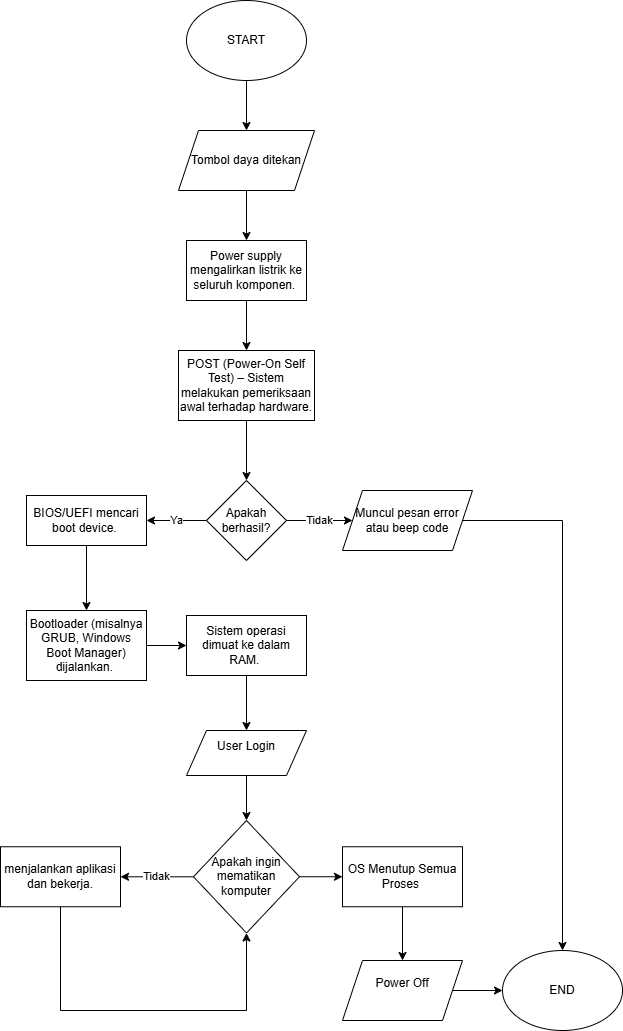

The diagram above was exported from draw.io. Its source (the exported page's mxGraphModel, read from the mxfile embedded in the PNG):
<mxGraphModel dx="1050" dy="522" grid="1" gridSize="10" guides="1" tooltips="1" connect="1" arrows="1" fold="1" page="1" pageScale="1" pageWidth="827" pageHeight="1169" math="0" shadow="0">
  <root>
    <mxCell id="WIyWlLk6GJQsqaUBKTNV-0" />
    <mxCell id="WIyWlLk6GJQsqaUBKTNV-1" parent="WIyWlLk6GJQsqaUBKTNV-0" />
    <mxCell id="mBufAoVQPGLLe2Hq8rj_-2" value="" style="edgeStyle=orthogonalEdgeStyle;rounded=0;orthogonalLoop=1;jettySize=auto;html=1;" edge="1" parent="WIyWlLk6GJQsqaUBKTNV-1" source="mBufAoVQPGLLe2Hq8rj_-0" target="mBufAoVQPGLLe2Hq8rj_-1">
      <mxGeometry relative="1" as="geometry" />
    </mxCell>
    <mxCell id="mBufAoVQPGLLe2Hq8rj_-0" value="START" style="ellipse;whiteSpace=wrap;html=1;" vertex="1" parent="WIyWlLk6GJQsqaUBKTNV-1">
      <mxGeometry x="354" y="30" width="120" height="80" as="geometry" />
    </mxCell>
    <mxCell id="mBufAoVQPGLLe2Hq8rj_-4" value="" style="edgeStyle=orthogonalEdgeStyle;rounded=0;orthogonalLoop=1;jettySize=auto;html=1;" edge="1" parent="WIyWlLk6GJQsqaUBKTNV-1" source="mBufAoVQPGLLe2Hq8rj_-1" target="mBufAoVQPGLLe2Hq8rj_-3">
      <mxGeometry relative="1" as="geometry" />
    </mxCell>
    <mxCell id="mBufAoVQPGLLe2Hq8rj_-1" value="Tombol daya ditekan" style="shape=parallelogram;perimeter=parallelogramPerimeter;whiteSpace=wrap;html=1;fixedSize=1;" vertex="1" parent="WIyWlLk6GJQsqaUBKTNV-1">
      <mxGeometry x="346" y="160" width="136" height="60" as="geometry" />
    </mxCell>
    <mxCell id="mBufAoVQPGLLe2Hq8rj_-6" value="" style="edgeStyle=orthogonalEdgeStyle;rounded=0;orthogonalLoop=1;jettySize=auto;html=1;" edge="1" parent="WIyWlLk6GJQsqaUBKTNV-1" source="mBufAoVQPGLLe2Hq8rj_-3" target="mBufAoVQPGLLe2Hq8rj_-5">
      <mxGeometry relative="1" as="geometry" />
    </mxCell>
    <mxCell id="mBufAoVQPGLLe2Hq8rj_-3" value="&lt;br&gt;Power supply mengalirkan listrik ke seluruh komponen.&amp;nbsp;&lt;div&gt;&lt;br/&gt;&lt;/div&gt;" style="whiteSpace=wrap;html=1;" vertex="1" parent="WIyWlLk6GJQsqaUBKTNV-1">
      <mxGeometry x="354" y="270" width="120" height="60" as="geometry" />
    </mxCell>
    <mxCell id="mBufAoVQPGLLe2Hq8rj_-8" value="" style="edgeStyle=orthogonalEdgeStyle;rounded=0;orthogonalLoop=1;jettySize=auto;html=1;" edge="1" parent="WIyWlLk6GJQsqaUBKTNV-1" source="mBufAoVQPGLLe2Hq8rj_-5" target="mBufAoVQPGLLe2Hq8rj_-7">
      <mxGeometry relative="1" as="geometry" />
    </mxCell>
    <mxCell id="mBufAoVQPGLLe2Hq8rj_-5" value="&lt;br&gt;&lt;span style=&quot;&quot; data-end=&quot;301&quot; data-start=&quot;272&quot;&gt;POST (Power-On Self Test)&lt;/span&gt; – Sistem melakukan pemeriksaan awal terhadap hardware.&lt;div&gt;&lt;br/&gt;&lt;/div&gt;" style="whiteSpace=wrap;html=1;" vertex="1" parent="WIyWlLk6GJQsqaUBKTNV-1">
      <mxGeometry x="346" y="380" width="136" height="70" as="geometry" />
    </mxCell>
    <mxCell id="mBufAoVQPGLLe2Hq8rj_-10" value="Tidak" style="edgeStyle=orthogonalEdgeStyle;rounded=0;orthogonalLoop=1;jettySize=auto;html=1;entryX=0;entryY=0.5;entryDx=0;entryDy=0;" edge="1" parent="WIyWlLk6GJQsqaUBKTNV-1" source="mBufAoVQPGLLe2Hq8rj_-7" target="mBufAoVQPGLLe2Hq8rj_-13">
      <mxGeometry relative="1" as="geometry">
        <mxPoint x="514" y="550" as="targetPoint" />
      </mxGeometry>
    </mxCell>
    <mxCell id="mBufAoVQPGLLe2Hq8rj_-12" value="Ya" style="edgeStyle=orthogonalEdgeStyle;rounded=0;orthogonalLoop=1;jettySize=auto;html=1;" edge="1" parent="WIyWlLk6GJQsqaUBKTNV-1" source="mBufAoVQPGLLe2Hq8rj_-7" target="mBufAoVQPGLLe2Hq8rj_-11">
      <mxGeometry relative="1" as="geometry" />
    </mxCell>
    <mxCell id="mBufAoVQPGLLe2Hq8rj_-7" value="Apakah berhasil?" style="rhombus;whiteSpace=wrap;html=1;" vertex="1" parent="WIyWlLk6GJQsqaUBKTNV-1">
      <mxGeometry x="374" y="510" width="80" height="80" as="geometry" />
    </mxCell>
    <mxCell id="mBufAoVQPGLLe2Hq8rj_-15" value="" style="edgeStyle=orthogonalEdgeStyle;rounded=0;orthogonalLoop=1;jettySize=auto;html=1;" edge="1" parent="WIyWlLk6GJQsqaUBKTNV-1" source="mBufAoVQPGLLe2Hq8rj_-11" target="mBufAoVQPGLLe2Hq8rj_-14">
      <mxGeometry relative="1" as="geometry" />
    </mxCell>
    <mxCell id="mBufAoVQPGLLe2Hq8rj_-11" value="&lt;br&gt;BIOS/UEFI mencari boot device.&amp;nbsp;&lt;div&gt;&lt;br/&gt;&lt;/div&gt;" style="whiteSpace=wrap;html=1;" vertex="1" parent="WIyWlLk6GJQsqaUBKTNV-1">
      <mxGeometry x="194" y="525" width="120" height="50" as="geometry" />
    </mxCell>
    <mxCell id="mBufAoVQPGLLe2Hq8rj_-29" style="edgeStyle=orthogonalEdgeStyle;rounded=0;orthogonalLoop=1;jettySize=auto;html=1;exitX=1;exitY=0.5;exitDx=0;exitDy=0;entryX=0.5;entryY=0;entryDx=0;entryDy=0;" edge="1" parent="WIyWlLk6GJQsqaUBKTNV-1" source="mBufAoVQPGLLe2Hq8rj_-13" target="mBufAoVQPGLLe2Hq8rj_-31">
      <mxGeometry relative="1" as="geometry">
        <mxPoint x="720" y="920" as="targetPoint" />
      </mxGeometry>
    </mxCell>
    <mxCell id="mBufAoVQPGLLe2Hq8rj_-13" value="&lt;br&gt;Muncul pesan error atau beep code&lt;div&gt;&lt;br/&gt;&lt;/div&gt;" style="shape=parallelogram;perimeter=parallelogramPerimeter;whiteSpace=wrap;html=1;fixedSize=1;" vertex="1" parent="WIyWlLk6GJQsqaUBKTNV-1">
      <mxGeometry x="510" y="520" width="130" height="60" as="geometry" />
    </mxCell>
    <mxCell id="mBufAoVQPGLLe2Hq8rj_-17" value="" style="edgeStyle=orthogonalEdgeStyle;rounded=0;orthogonalLoop=1;jettySize=auto;html=1;" edge="1" parent="WIyWlLk6GJQsqaUBKTNV-1" source="mBufAoVQPGLLe2Hq8rj_-14" target="mBufAoVQPGLLe2Hq8rj_-16">
      <mxGeometry relative="1" as="geometry" />
    </mxCell>
    <mxCell id="mBufAoVQPGLLe2Hq8rj_-14" value="&lt;br&gt;Bootloader (misalnya GRUB, Windows Boot Manager) dijalankan.&amp;nbsp;&lt;div&gt;&lt;br/&gt;&lt;/div&gt;" style="whiteSpace=wrap;html=1;" vertex="1" parent="WIyWlLk6GJQsqaUBKTNV-1">
      <mxGeometry x="194" y="640" width="120" height="70" as="geometry" />
    </mxCell>
    <mxCell id="mBufAoVQPGLLe2Hq8rj_-19" value="" style="edgeStyle=orthogonalEdgeStyle;rounded=0;orthogonalLoop=1;jettySize=auto;html=1;" edge="1" parent="WIyWlLk6GJQsqaUBKTNV-1" source="mBufAoVQPGLLe2Hq8rj_-16" target="mBufAoVQPGLLe2Hq8rj_-18">
      <mxGeometry relative="1" as="geometry" />
    </mxCell>
    <mxCell id="mBufAoVQPGLLe2Hq8rj_-16" value="&lt;br&gt;Sistem operasi dimuat ke dalam RAM.&amp;nbsp;&lt;div&gt;&lt;br/&gt;&lt;/div&gt;" style="whiteSpace=wrap;html=1;" vertex="1" parent="WIyWlLk6GJQsqaUBKTNV-1">
      <mxGeometry x="354" y="645" width="120" height="60" as="geometry" />
    </mxCell>
    <mxCell id="mBufAoVQPGLLe2Hq8rj_-21" value="" style="edgeStyle=orthogonalEdgeStyle;rounded=0;orthogonalLoop=1;jettySize=auto;html=1;" edge="1" parent="WIyWlLk6GJQsqaUBKTNV-1" source="mBufAoVQPGLLe2Hq8rj_-18" target="mBufAoVQPGLLe2Hq8rj_-20">
      <mxGeometry relative="1" as="geometry" />
    </mxCell>
    <mxCell id="mBufAoVQPGLLe2Hq8rj_-18" value="&#10;User Login&#10;&#10;" style="shape=parallelogram;perimeter=parallelogramPerimeter;whiteSpace=wrap;html=1;fixedSize=1;" vertex="1" parent="WIyWlLk6GJQsqaUBKTNV-1">
      <mxGeometry x="354" y="760" width="120" height="45" as="geometry" />
    </mxCell>
    <mxCell id="mBufAoVQPGLLe2Hq8rj_-23" value="Tidak" style="edgeStyle=orthogonalEdgeStyle;rounded=0;orthogonalLoop=1;jettySize=auto;html=1;" edge="1" parent="WIyWlLk6GJQsqaUBKTNV-1" source="mBufAoVQPGLLe2Hq8rj_-20" target="mBufAoVQPGLLe2Hq8rj_-22">
      <mxGeometry relative="1" as="geometry" />
    </mxCell>
    <mxCell id="mBufAoVQPGLLe2Hq8rj_-28" style="edgeStyle=orthogonalEdgeStyle;rounded=0;orthogonalLoop=1;jettySize=auto;html=1;exitX=1;exitY=0.5;exitDx=0;exitDy=0;entryX=0;entryY=0.5;entryDx=0;entryDy=0;" edge="1" parent="WIyWlLk6GJQsqaUBKTNV-1" source="mBufAoVQPGLLe2Hq8rj_-20" target="mBufAoVQPGLLe2Hq8rj_-24">
      <mxGeometry relative="1" as="geometry" />
    </mxCell>
    <mxCell id="mBufAoVQPGLLe2Hq8rj_-20" value="Apakah ingin mematikan komputer" style="rhombus;whiteSpace=wrap;html=1;" vertex="1" parent="WIyWlLk6GJQsqaUBKTNV-1">
      <mxGeometry x="361" y="850" width="106" height="112.5" as="geometry" />
    </mxCell>
    <mxCell id="mBufAoVQPGLLe2Hq8rj_-30" style="edgeStyle=orthogonalEdgeStyle;rounded=0;orthogonalLoop=1;jettySize=auto;html=1;exitX=0.5;exitY=1;exitDx=0;exitDy=0;entryX=0.5;entryY=1;entryDx=0;entryDy=0;" edge="1" parent="WIyWlLk6GJQsqaUBKTNV-1" source="mBufAoVQPGLLe2Hq8rj_-22" target="mBufAoVQPGLLe2Hq8rj_-20">
      <mxGeometry relative="1" as="geometry">
        <mxPoint x="410" y="1040" as="targetPoint" />
        <Array as="points">
          <mxPoint x="228" y="1040" />
          <mxPoint x="414" y="1040" />
        </Array>
      </mxGeometry>
    </mxCell>
    <mxCell id="mBufAoVQPGLLe2Hq8rj_-22" value="&lt;br&gt;menjalankan aplikasi dan bekerja.&lt;div&gt;&lt;br/&gt;&lt;/div&gt;" style="whiteSpace=wrap;html=1;" vertex="1" parent="WIyWlLk6GJQsqaUBKTNV-1">
      <mxGeometry x="168" y="876.25" width="120" height="60" as="geometry" />
    </mxCell>
    <mxCell id="mBufAoVQPGLLe2Hq8rj_-27" value="" style="edgeStyle=orthogonalEdgeStyle;rounded=0;orthogonalLoop=1;jettySize=auto;html=1;" edge="1" parent="WIyWlLk6GJQsqaUBKTNV-1" source="mBufAoVQPGLLe2Hq8rj_-24" target="mBufAoVQPGLLe2Hq8rj_-26">
      <mxGeometry relative="1" as="geometry" />
    </mxCell>
    <mxCell id="mBufAoVQPGLLe2Hq8rj_-24" value="&lt;br&gt;OS Menutup Semua Proses&amp;nbsp;&lt;div&gt;&lt;br/&gt;&lt;/div&gt;" style="whiteSpace=wrap;html=1;" vertex="1" parent="WIyWlLk6GJQsqaUBKTNV-1">
      <mxGeometry x="510" y="876.25" width="120" height="60" as="geometry" />
    </mxCell>
    <mxCell id="mBufAoVQPGLLe2Hq8rj_-32" style="edgeStyle=orthogonalEdgeStyle;rounded=0;orthogonalLoop=1;jettySize=auto;html=1;exitX=1;exitY=0.5;exitDx=0;exitDy=0;entryX=0;entryY=0.5;entryDx=0;entryDy=0;" edge="1" parent="WIyWlLk6GJQsqaUBKTNV-1" source="mBufAoVQPGLLe2Hq8rj_-26" target="mBufAoVQPGLLe2Hq8rj_-31">
      <mxGeometry relative="1" as="geometry" />
    </mxCell>
    <mxCell id="mBufAoVQPGLLe2Hq8rj_-26" value="&#10;Power Off&#10;&#10;" style="shape=parallelogram;perimeter=parallelogramPerimeter;whiteSpace=wrap;html=1;fixedSize=1;" vertex="1" parent="WIyWlLk6GJQsqaUBKTNV-1">
      <mxGeometry x="510" y="990" width="120" height="60" as="geometry" />
    </mxCell>
    <mxCell id="mBufAoVQPGLLe2Hq8rj_-31" value="END" style="ellipse;whiteSpace=wrap;html=1;" vertex="1" parent="WIyWlLk6GJQsqaUBKTNV-1">
      <mxGeometry x="670" y="980" width="120" height="80" as="geometry" />
    </mxCell>
  </root>
</mxGraphModel>